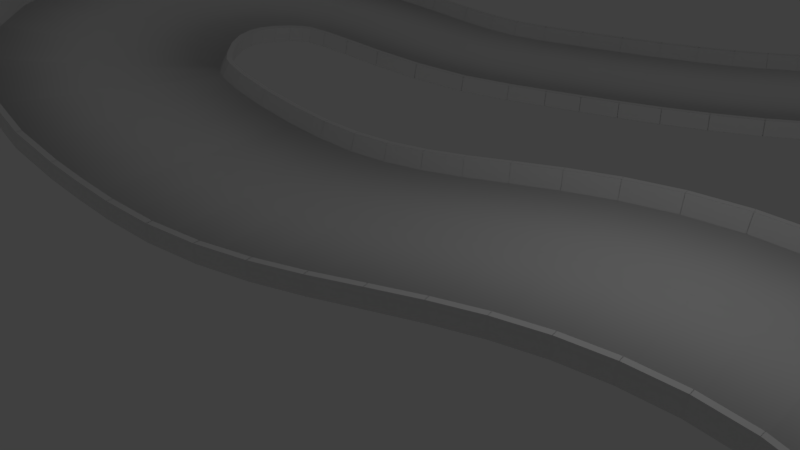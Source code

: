 # Source: track_1.blend  (saved by Blender 2.79.0; exported with 4.5.12 LTS)
import bpy
from mathutils import Matrix  # noqa: F401  (used for matrix-valued properties, if any)

bpy.ops.wm.read_factory_settings(use_empty=True)
scene = bpy.context.scene
scene.name = 'Scene'

# ---- collections
col_collection_1 = bpy.data.collections.new('Collection 1'); scene.collection.children.link(col_collection_1)

# ---- world
world_world = bpy.data.worlds.new('World'); scene.world = world_world
world_world.color = (0.05088, 0.05088, 0.05088)
world_world.use_sun_shadow = False
world_world.sun_shadow_jitter_overblur = 0.0
world_world.cycles.sampling_method = 'MANUAL'

# ---- cameras
cam_camera = bpy.data.cameras.new('Camera')
cam_camera.clip_end = 100.0
cam_camera.lens = 35.0
cam_camera.sensor_width = 32.0
cam_camera.sensor_height = 18.0
cam_camera.ortho_scale = 7.314
cam_camera.dof.focus_distance = 0.0
cam_camera.dof.aperture_fstop = 128.0

# ---- lights
light_lamp = bpy.data.lights.new('Lamp', 'POINT')
light_lamp.transmission_factor = 0.0
light_lamp.cutoff_distance = 30.0
light_lamp.energy = 100.0
light_lamp.shadow_buffer_clip_start = 1.001
light_lamp.shadow_soft_size = 0.1
light_lamp.shadow_maximum_resolution = 0.006
light_lamp.use_absolute_resolution = True

# ---- meshes
me_plane_001 = bpy.data.meshes.new('Plane.001')
me_plane_001.from_pydata([(-0.4026, 0.0, 0.0), (0.4026, 0.0, 0.0), (-0.4026, 2.0, 0.0), (0.4026, 2.0, 0.0), (-0.4026, 2.09, 0.2992), (0.4026, 2.09, 0.2992), (-0.4026, 2.19, 0.0), (0.4026, 2.19, 0.0), (0.4026, 2.19, 0.2992), (-0.4026, 2.19, 0.2992)], [], [(0, 1, 3, 2), (6, 9, 8, 7), (3, 2, 6, 7), (4, 5, 8, 9), (4, 2, 3), (4, 3, 5)])
me_plane_001.polygons.foreach_set('use_smooth', [1, 0, 0, 0, 0, 0])
me_plane_001.use_remesh_preserve_volume = False
me_plane_001.use_remesh_preserve_attributes = False
me_plane_001.use_mirror_vertex_groups = False
me_plane_001.update()

# ---- curves / text
cu_beziercurve = bpy.data.curves.new('BezierCurve', 'CURVE')
cu_beziercurve.dimensions = '3D'
_sp = cu_beziercurve.splines.new('BEZIER'); _sp.bezier_points.add(19)
_sp.bezier_points.foreach_set('co', [4.352, 2.1, 0.0, 9.379, 2.112, -1.273, 14.05, 2.973, 0.0, 17.57, 0.7532, 1.859, 18.0, -4.955, 3.397, 11.83, -9.218, 1.859, 7.639, -7.985, 0.0, 2.917, -7.774, 0.0, -1.522, -12.95, 0.0, -8.076, -16.19, 0.0, -16.25, -10.66, -1.267, -18.93, 3.889, 0.0, -16.78, 13.12, 1.18, -11.35, 19.71, 0.0, 1.508, 20.8, 0.0, 3.199, 12.91, 0.0, -4.2, 8.082, 0.0, -9.239, 5.052, 1.03, -7.759, 0.5066, 1.03, -3.954, 0.1895, 0.0])
_sp.bezier_points.foreach_set('handle_left', [1.073, 1.718, 0.4141, 7.363, 1.925, -1.287, 12.29, 3.293, -0.6833, 16.74, 2.183, 1.201, 19.0, -2.873, 3.317, 14.61, -8.728, 2.835, 9.432, -8.275, 0.373, 4.61, -7.04, 0.0, 0.5804, -11.32, 0.0, -5.235, -16.38, 0.2105, -14.13, -13.92, -1.178, -19.06, -1.874, -0.6183, -18.43, 9.777, 1.206, -14.33, 18.16, 0.2504, -2.541, 23.8, 0.0, 4.4, 15.82, 0.0, -1.289, 9.907, -0.2988, -8.442, 7.227, 0.7728, -9.191, 1.667, 1.323, -5.48, 0.07603, 0.2053])
_sp.bezier_points.foreach_set('handle_right', [6.347, 2.332, -0.2519, 11.29, 2.288, -1.26, 15.69, 2.677, 0.6335, 18.66, -1.105, 2.714, 16.7, -7.643, 3.501, 10.11, -9.522, 1.254, 5.854, -7.696, -0.3712, 0.4733, -8.832, 0.0, -3.776, -14.7, 0.0, -11.94, -15.94, -0.2865, -19.42, -5.808, -1.4, -18.84, 7.596, 0.3977, -15.29, 16.14, 1.156, -6.899, 22.04, -0.375, 4.04, 18.93, 0.0, 1.885, 9.72, 0.0, -6.167, 6.849, 0.2019, -9.877, 3.31, 1.236, -6.574, -0.4537, 0.7875, -0.665, 0.434, -0.4423])
for _p, _l, _r in zip(_sp.bezier_points, ['AUTO', 'AUTO', 'AUTO', 'AUTO', 'AUTO', 'AUTO', 'AUTO', 'AUTO', 'AUTO', 'AUTO', 'AUTO', 'AUTO', 'AUTO', 'AUTO', 'AUTO', 'AUTO', 'AUTO', 'AUTO', 'AUTO', 'AUTO'], ['AUTO', 'AUTO', 'AUTO', 'AUTO', 'AUTO', 'AUTO', 'AUTO', 'AUTO', 'AUTO', 'AUTO', 'AUTO', 'AUTO', 'AUTO', 'AUTO', 'AUTO', 'AUTO', 'AUTO', 'AUTO', 'AUTO', 'AUTO']): _p.handle_left_type = _l; _p.handle_right_type = _r
_sp.order_u = 0
_sp.order_v = 0
_sp.use_cyclic_u = True
cu_beziercurve.use_path = True
cu_beziercurve.use_path_clamp = True
cu_beziercurve.bevel_resolution = 0
cu_beziercurve.fill_mode = 'HALF'

# ---- objects
ob_beziercurve = bpy.data.objects.new('BezierCurve', cu_beziercurve)
ob_plane = bpy.data.objects.new('Plane', me_plane_001)
ob_lamp = bpy.data.objects.new('Lamp', light_lamp)
ob_camera = bpy.data.objects.new('Camera', cam_camera)

# ---- transforms, parenting, visibility, modifiers, constraints
ob_beziercurve.location = (0.0, 0.0, 3.816e-06)
ob_beziercurve.lineart.crease_threshold = 0.0
ob_plane.location = (0.0, 0.0, 0.0)
ob_plane.lineart.crease_threshold = 0.0
_m = ob_plane.modifiers.new('Mirror', 'MIRROR')
_m.use_axis = (True, True, False)
_m.use_clip = True
_m = ob_plane.modifiers.new('Array', 'ARRAY')
_m.fit_type = 'FIT_CURVE'
_m.curve = ob_beziercurve
_m.constant_offset_displace = (0.0, 0.0, 0.0)
_m.use_merge_vertices = True
_m.use_merge_vertices_cap = True
_m = ob_plane.modifiers.new('Curve', 'CURVE')
_m.object = ob_beziercurve
ob_lamp.location = (4.076, 1.005, 5.904)
ob_lamp.rotation_euler = (0.6503, 0.05522, 1.866)
ob_lamp.lock_rotations_4d = False
ob_lamp.empty_display_type = 'ARROWS'
ob_lamp.color = (0.0, 0.0, 0.0, 0.0)
ob_lamp.lineart.crease_threshold = 0.0
ob_camera.location = (7.481, -6.508, 5.344)
ob_camera.rotation_euler = (1.109, 0.0, 0.8149)
ob_camera.lock_rotations_4d = False
ob_camera.empty_display_type = 'ARROWS'
ob_camera.color = (0.0, 0.0, 0.0, 0.0)
ob_camera.display_type = 'WIRE'
ob_camera.lineart.crease_threshold = 0.0

# ---- collection membership
col_collection_1.objects.link(ob_beziercurve)
col_collection_1.objects.link(ob_plane)
col_collection_1.objects.link(ob_lamp)
col_collection_1.objects.link(ob_camera)

# ---- scene / render settings (as saved in the file)
scene.camera = ob_camera
scene.frame_start = 1; scene.frame_end = 250; scene.frame_set(0)
scene.render.engine = 'BLENDER_EEVEE_NEXT'
scene.render.resolution_percentage = 50
scene.render.dither_intensity = 0.0
scene.cycles.use_denoising = False
scene.cycles.samples = 128
scene.cycles.sampling_pattern = 'TABULATED_SOBOL'
scene.cycles.use_adaptive_sampling = False
scene.cycles.use_light_tree = False
scene.cycles.blur_glossy = 0.0
scene.cycles.sample_clamp_indirect = 0.0
scene.view_settings.view_transform = 'Standard'
bpy.context.view_layer.update()
